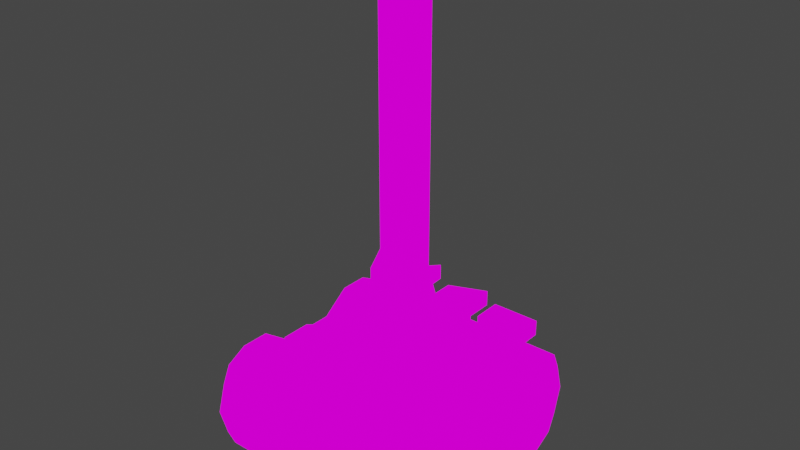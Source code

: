 # Source: Birosca.blend  (saved by Blender 2.82.7; exported with 4.5.12 LTS)
import bpy
from mathutils import Matrix  # noqa: F401  (used for matrix-valued properties, if any)

bpy.ops.wm.read_factory_settings(use_empty=True)
scene = bpy.context.scene
scene.name = 'Scene'

# ---- collections
col_collection = bpy.data.collections.new('Collection'); scene.collection.children.link(col_collection)

# ---- images (referenced by path relative to the original .blend; pixels are not part of the script)
import os
ASSET_DIR = os.environ.get("B2B_ASSET_DIR", "")  # directory of the original .blend (textures are referenced by path, not embedded)
HERE = os.path.dirname(os.path.abspath(__file__))  # packed textures are extracted next to this script under _unpacked/

def load_image(name, relpath, width, height, colorspace="sRGB"):
    """Load a texture the original file referenced (path relative to the .blend, or extracted next to this script)."""
    p = next((c for c in (os.path.join(HERE, relpath), os.path.join(ASSET_DIR, relpath)) if relpath and os.path.exists(c)), "")
    if p:
        img = bpy.data.images.load(p, check_existing=True)
        img.name = name
    else:  # same state as the original file: an image datablock whose file is absent (Cycles renders it pink)
        img = bpy.data.images.new(name, width, height)
        img.source = "FILE"
        img.filepath = "//" + (relpath or name)
    img.colorspace_settings.name = colorspace
    return img
img_machine001_png = load_image('Machine001.png', 'Machine001.png', 1024, 1024, 'sRGB')
img_mechanishop_png_003 = load_image('MECHANISHOP.png.003', 'MECHANISHOP.png', 1024, 1024, 'sRGB')

# ---- materials (node trees are filled in below, after node groups)
mat_machine001 = bpy.data.materials.new('Machine001')
mat_machine001.use_transparent_shadow = False
mat_mechanishop_003 = bpy.data.materials.new('MECHANISHOP.003')
mat_mechanishop_003.use_transparent_shadow = False

# ---- material node trees
mat_machine001.use_nodes = True; mat_machine001.node_tree.nodes.clear()
_N = mat_machine001.node_tree.nodes; _L = mat_machine001.node_tree.links
n0 = _N.new('ShaderNodeOutputMaterial'); n0.name = 'Material Output'; n0.location = (400, 0)
n1 = _N.new('ShaderNodeLightPath'); n1.name = 'Light Path'; n1.location = (0, 250)
n2 = _N.new('ShaderNodeBsdfTransparent'); n2.name = 'Transparent BSDF'; n2.location = (-200, -100)
n3 = _N.new('ShaderNodeEmission'); n3.name = 'Emission'; n3.location = (-200, -200)
n4 = _N.new('ShaderNodeMixShader'); n4.name = 'Mix Shader'; n4.location = (200, 0)
n5 = _N.new('ShaderNodeMixShader'); n5.name = 'Mix Shader.001'; n5.location = (0, -100)
n6 = _N.new('ShaderNodeTexImage'); n6.name = 'Image Texture'; n6.location = (-500, 100)
n6.image = img_machine001_png
n6.interpolation = 'Closest'
_L.new(n6.outputs[0], n3.inputs[0])
_L.new(n6.outputs[1], n5.inputs[0])
_L.new(n2.outputs[0], n5.inputs[1])
_L.new(n2.outputs[0], n4.inputs[1])
_L.new(n3.outputs[0], n5.inputs[2])
_L.new(n5.outputs[0], n4.inputs[2])
_L.new(n1.outputs[0], n4.inputs[0])
_L.new(n4.outputs[0], n0.inputs[0])
n0.is_active_output = True
mat_mechanishop_003.use_nodes = True; mat_mechanishop_003.node_tree.nodes.clear()
_N = mat_mechanishop_003.node_tree.nodes; _L = mat_mechanishop_003.node_tree.links
n0 = _N.new('ShaderNodeOutputMaterial'); n0.name = 'Material Output'; n0.location = (400, 0)
n1 = _N.new('ShaderNodeLightPath'); n1.name = 'Light Path'; n1.location = (0, 250)
n2 = _N.new('ShaderNodeBsdfTransparent'); n2.name = 'Transparent BSDF'; n2.location = (-200, -100)
n3 = _N.new('ShaderNodeEmission'); n3.name = 'Emission'; n3.location = (-200, -200)
n4 = _N.new('ShaderNodeMixShader'); n4.name = 'Mix Shader'; n4.location = (200, 0)
n5 = _N.new('ShaderNodeMixShader'); n5.name = 'Mix Shader.001'; n5.location = (0, -100)
n6 = _N.new('ShaderNodeTexImage'); n6.name = 'Image Texture'; n6.location = (-500, 100)
n6.image = img_mechanishop_png_003
n6.interpolation = 'Closest'
_L.new(n6.outputs[0], n3.inputs[0])
_L.new(n6.outputs[1], n5.inputs[0])
_L.new(n2.outputs[0], n5.inputs[1])
_L.new(n2.outputs[0], n4.inputs[1])
_L.new(n3.outputs[0], n5.inputs[2])
_L.new(n5.outputs[0], n4.inputs[2])
_L.new(n1.outputs[0], n4.inputs[0])
_L.new(n4.outputs[0], n0.inputs[0])
n0.is_active_output = True

# ---- world
world_world = bpy.data.worlds.new('World'); scene.world = world_world
world_world.use_nodes = True; world_world.node_tree.nodes.clear()
_N = world_world.node_tree.nodes; _L = world_world.node_tree.links
n0 = _N.new('ShaderNodeOutputWorld'); n0.name = 'World Output'; n0.location = (300, 300)
n1 = _N.new('ShaderNodeBackground'); n1.name = 'Background'; n1.location = (10, 300)
n1.inputs[0].default_value = (0.05088, 0.05088, 0.05088, 1.0)
_L.new(n1.outputs[0], n0.inputs[0])
n0.is_active_output = True
world_world.color = (0.05088, 0.05088, 0.05088)
world_world.use_sun_shadow = False
world_world.sun_shadow_jitter_overblur = 0.0

# ---- meshes
me_cube_002 = bpy.data.meshes.new('Cube.002')
me_cube_002.from_pydata([(-0.5, -0.06929, 0.09617), (-0.75, -0.06929, 0.09617), (-1.5, -0.06929, 0.09617), (-0.5, 0.0, 0.25), (-1.75, 0.07182, 0.5), (-1.5, 0.07182, 0.5), (-2.0, 0.0, 0.25), (-1.25, 0.0, 0.25), (-0.75, 0.0, 0.25), (-1.25, -0.06929, 0.09617), (-1.5, 0.0, 0.25), (-0.5, 0.07182, 0.5), (-1.75, -1.0, 0.8134), (-1.0, 0.0, 0.25), (-0.75, 0.07182, 0.5), (-1.25, 0.0, 0.75), (-1.0, 0.07182, 0.5), (-1.0, 0.0, 0.75), (-1.5, -1.0, 0.8134), (-1.25, 0.07182, 0.5), (-0.75, 0.0, 0.75), (-1.5, 0.0, 0.75), (-0.5, -0.06929, 0.9038), (-1.75, -0.25, 1.0), (-2.5, -1.0, 0.8134), (-1.75, 0.0, 0.75), (-2.0, -1.75, 0.0), (-1.75, -0.06929, 0.09617), (-1.0, -0.06929, 0.09617), (-2.0, -0.06929, 0.09617), (-1.75, 0.0, 0.25), (-2.5, -0.25, 1.0), (-0.75, -0.25, 1.0), (-2.5, -0.75, 0.8134), (-2.25, 0.0, 0.25), (-2.5, -1.25, 0.8134), (-2.25, 0.07182, 0.5), (-2.0, 0.07182, 0.5), (-1.0, -0.06929, 0.9038), (-2.5, -0.25, 0.75), (-2.0, 0.0, 0.75), (-0.5, -1.75, 0.25), (-2.25, 0.0, 0.75), (-1.25, -1.931, 0.9038), (-2.0, -0.25, 1.0), (-0.5, -0.5, 1.0), (-2.0, -1.931, 0.9038), (-0.75, -0.06929, 0.9038), (-1.25, -0.5, 1.0), (-2.5, -0.06929, 0.9038), (-0.5, -0.75, 0.8134), (-1.25, -0.25, 1.0), (-1.25, -0.06929, 0.9038), (-0.75, -0.5, 1.0), (-0.75, -0.75, 0.8134), (-0.5, -0.25, 1.0), (-1.0, -0.25, 1.0), (-1.0, -0.5, 1.0), (-1.0, -0.75, 0.8134), (-1.0, -1.0, 0.8134), (-1.75, -0.06929, 0.9038), (-1.5, -0.06929, 0.9038), (-1.25, -0.75, 0.8134), (-1.25, -1.0, 0.8134), (-1.5, -0.25, 1.0), (-1.5, -0.5, 1.0), (-1.5, -0.75, 0.8134), (-2.0, -1.25, 0.8134), (-2.5, -1.5, 0.25), (-1.75, -0.5, 1.0), (-1.75, -0.75, 0.8134), (-2.0, -0.06929, 0.9038), (-2.0, -0.5, 1.0), (-2.25, -0.06929, 0.9038), (-2.0, -0.75, 0.8134), (-2.0, -1.0, 0.8134), (-2.25, -0.25, 1.0), (-2.25, -0.5, 1.0), (-2.25, -0.75, 0.8134), (-2.25, -1.0, 0.8134), (-2.25, -1.25, 0.8134), (-1.0, -1.5, 0.0), (-0.75, -1.931, 0.9038), (-0.75, -1.0, 0.8134), (-1.0, -1.931, 0.9038), (-0.5, -0.75, 0.6567), (-2.5, -1.75, 1.0), (-0.75, -1.25, 0.8134), (-1.75, -1.75, 1.0), (-1.5, -1.75, 1.0), (-1.75, -1.5, 1.0), (-2.0, -1.75, 1.0), (-1.25, -1.5, 1.0), (-1.25, -1.75, 1.0), (-2.25, -1.75, 1.0), (-1.5, -1.25, 0.8134), (-2.25, -1.931, 0.9038), (-1.5, -1.5, 1.0), (-2.5, -2.072, 0.5), (-1.25, -1.25, 0.8134), (-1.75, -1.25, 0.8134), (-2.0, -1.5, 1.0), (-1.75, -1.931, 0.9038), (-0.75, -1.75, 1.0), (-2.5, -1.931, 0.9038), (-2.25, -1.5, 1.0), (-1.5, -1.931, 0.9038), (-1.25, -1.75, 0.0), (-0.5, -0.75, 0.3433), (-1.0, -1.75, 1.0), (-0.75, -1.5, 1.0), (-0.5, -1.5, 1.0), (-1.0, -1.5, 1.0), (-0.5, -1.25, 0.8134), (-1.0, -1.25, 0.8134), (-0.5, 0.0, 0.75), (-0.5, -1.25, 0.1866), (-0.5, -0.5, 0.25), (-0.5, -0.5, 0.5), (-0.5, -2.0, 0.75), (-0.5, -0.25, 0.25), (-0.5, -0.5, 0.75), (-0.5, -1.0, 0.8134), (-0.5, -0.25, 0.5), (-0.5, -0.25, 0.75), (-0.5, -1.75, 0.0), (-0.5, -1.75, 1.0), (-0.5, -0.5, 0.0), (-0.5, -1.5, 0.0), (-1.5, -2.0, 0.75), (-0.5, -2.072, 0.5), (-0.5, -1.75, 0.5), (-0.5, -1.5, 0.25), (-0.5, -1.5, 0.5), (-0.5, -1.931, 0.9038), (-0.5, -0.75, 0.5), (-0.5, -1.75, 0.75), (-0.5, -1.5, 0.75), (-0.75, -1.5, 0.0), (-0.5, -1.25, 0.5), (-0.5, -1.25, 0.3433), (-0.5, -1.25, 0.6567), (-2.25, -0.06929, 0.09617), (-2.5, -0.25, 0.0), (-2.5, -0.25, 0.25), (-2.5, -1.25, 0.6567), (-2.5, -0.5, 1.0), (-2.5, 0.0, 0.75), (-2.5, 0.0, 0.25), (-2.5, -0.75, 0.3433), (-2.5, -0.5, 0.25), (-2.5, -0.25, 0.5), (-2.5, 0.07182, 0.5), (-2.25, -1.25, 0.1866), (-2.25, -1.0, 0.1866), (-2.5, -0.5, 0.75), (-2.5, -1.931, 0.09617), (-1.25, -1.25, 0.1866), (-2.5, -1.5, 1.0), (-2.5, -1.0, 0.1866), (-2.5, -1.75, 0.5), (-2.5, -2.0, 0.25), (-2.0, -2.0, 0.25), (-2.5, -1.75, 0.25), (-2.5, -1.0, 0.6567), (-2.5, -0.06929, 0.09617), (-2.25, -0.25, 0.0), (-2.5, -1.75, 0.75), (-2.5, -1.5, 0.75), (-2.5, -1.25, 0.3433), (-2.5, -1.25, 0.1866), (-2.5, -0.75, 0.6567), (-2.5, -1.0, 0.3433), (-1.25, -1.931, 0.09617), (-1.5, -1.75, 0.0), (-0.75, -1.931, 0.09617), (-2.25, -0.5, 0.0), (-1.25, -2.0, 0.25), (-1.25, -2.072, 0.5), (-0.5, -2.0, 0.25), (-1.75, -1.75, 0.0), (-1.0, -2.072, 0.5), (-1.0, -2.0, 0.25), (-0.75, -2.0, 0.25), (-1.75, -2.0, 0.75), (-1.25, -2.0, 0.75), (-0.75, -2.072, 0.5), (-1.0, -2.0, 0.75), (-0.75, -2.0, 0.75), (-1.5, -2.072, 0.5), (-2.5, -1.75, 0.0), (-1.75, -2.0, 0.25), (-2.0, -2.0, 0.75), (-1.5, -2.0, 0.25), (-2.25, -2.0, 0.25), (-2.25, -2.0, 0.75), (-2.5, -2.0, 0.75), (-2.25, -2.072, 0.5), (-2.0, -2.072, 0.5), (-1.75, -2.072, 0.5), (-2.5, -0.5, 0.0), (-2.5, -1.5, 0.0), (-2.0, -1.931, 0.09617), (-1.5, -0.75, 0.1866), (-1.25, -0.25, 0.0), (-2.0, -1.0, 0.1866), (-1.25, -1.0, 0.1866), (-1.25, -1.5, 0.0), (-1.0, -1.25, 0.1866), (-1.0, -0.75, 0.1866), (-2.0, -1.25, 0.1866), (-1.25, -0.75, 0.1866), (-1.0, -0.25, 0.0), (-2.25, -1.75, 0.0), (-2.0, -1.5, 0.0), (-1.5, -1.25, 0.1866), (-1.75, -0.5, 0.0), (-1.75, -1.25, 0.1866), (-1.75, -1.0, 0.1866), (-1.5, -1.0, 0.1866), (-2.0, -0.75, 0.1866), (-1.75, -0.75, 0.1866), (-1.75, -1.931, 0.09617), (-1.0, -1.75, 0.0), (-1.5, -1.931, 0.09617), (-1.5, -1.5, 0.0), (-2.25, -1.931, 0.09617), (-2.25, -1.5, 0.0), (-1.75, -1.5, 0.0), (-1.75, -0.25, 0.0), (-2.5, -0.75, 0.1866), (-2.25, -0.75, 0.1866), (-2.0, -0.5, 0.0), (-1.5, -0.5, 0.0), (-1.25, -0.5, 0.0), (-2.0, -0.25, 0.0), (-1.0, -0.5, 0.0), (-0.5, -0.25, 0.0), (-1.5, -0.25, 0.0), (-0.75, -0.5, 0.0), (-0.75, -0.25, 0.0), (-1.0, -1.0, 0.1866), (-0.75, -1.75, 0.0), (-0.75, -1.25, 0.1866), (-0.75, -0.75, 0.1866), (-0.5, -1.931, 0.09617), (-1.0, -1.931, 0.09617), (-0.5, -0.75, 0.1866), (-0.75, -1.0, 0.1866), (-0.5, -1.0, 0.1866), (-2.344, -0.5, 0.75), (-2.344, -0.25, 0.75), (-2.344, -1.5, 0.5), (-2.344, -1.25, 0.5), (-2.344, -0.5, 0.5), (-2.344, -0.75, 0.5), (-2.344, -0.25, 0.5), (-2.344, -0.25, 0.25), (-2.344, -1.5, 0.25), (-2.344, -1.25, 0.3433), (-2.344, -1.25, 0.6567), (-2.344, -1.0, 0.3433), (-2.344, -1.0, 0.5), (-2.344, -0.75, 0.6567), (-2.344, -0.5, 0.25), (-2.344, -0.75, 0.3433), (-2.344, -1.0, 0.6567), (-2.344, -1.75, 0.25), (-2.344, -1.75, 0.5), (-2.344, -1.5, 0.75), (-2.344, -1.75, 0.75), (-1.5, -0.5, 1.156), (-1.5, -0.25, 1.156), (-1.0, -0.25, 1.156), (-1.0, -0.5, 1.156), (-0.75, -0.25, 1.156), (-1.25, -0.5, 1.156), (-1.75, -0.25, 1.156), (-1.75, -0.5, 1.156), (-0.75, -0.5, 1.156), (-2.0, -0.5, 1.156), (-1.25, -0.25, 1.156), (-1.75, -1.5, 1.156), (-2.0, -1.5, 1.156), (-0.75, -1.5, 1.156), (-1.0, -1.5, 1.156), (-1.25, -1.5, 1.156), (-1.25, -1.75, 1.156), (-2.0, -0.25, 1.156), (-2.0, -1.75, 1.156), (-1.75, -1.75, 1.156), (-1.5, -1.75, 1.156), (-1.5, -1.5, 1.156), (-0.75, -1.75, 1.156), (-1.0, -1.75, 1.156), (-1.5, -0.5, 1.292), (-1.5, -0.25, 1.292), (-1.0, -0.25, 1.292), (-1.0, -0.5, 1.292), (-0.75, -0.25, 1.292), (-1.362, -0.5, 1.323), (-1.862, -0.25, 1.349), (-1.862, -0.5, 1.349), (-0.75, -0.5, 1.292), (-2.0, -0.5, 1.292), (-1.362, -0.25, 1.323), (-1.862, -1.5, 1.349), (-2.0, -1.5, 1.292), (-0.75, -1.5, 1.292), (-1.0, -1.5, 1.292), (-1.362, -1.5, 1.323), (-1.362, -1.75, 1.323), (-2.0, -0.25, 1.292), (-2.0, -1.75, 1.292), (-1.862, -1.75, 1.349), (-1.5, -1.75, 1.292), (-1.5, -1.5, 1.292), (-0.75, -1.75, 1.292), (-1.0, -1.75, 1.292), (-1.668, -0.25, 1.241), (-1.668, -0.5, 1.241), (-0.6701, -0.25, 1.156), (-0.6701, -0.5, 1.156), (-1.168, -0.25, 1.203), (-1.168, -0.5, 1.203), (-1.168, -1.5, 1.203), (-1.168, -1.75, 1.203), (-1.668, -1.5, 1.241), (-1.668, -1.75, 1.241), (-0.6701, -1.75, 1.156), (-0.6701, -1.5, 1.156), (-1.724, -0.25, 1.405), (-1.724, -0.5, 1.405), (-0.6701, -0.25, 1.292), (-0.6701, -0.5, 1.292), (-1.224, -0.25, 1.355), (-1.224, -0.5, 1.355), (-1.224, -1.5, 1.355), (-1.224, -1.75, 1.355), (-1.724, -1.5, 1.405), (-1.724, -1.75, 1.405), (-0.6701, -1.75, 1.292), (-0.6701, -1.5, 1.292), (-1.585, -0.25, 1.325), (-1.585, -0.5, 1.325), (-0.5853, -0.25, 1.156), (-0.5853, -0.5, 1.156), (-1.085, -0.25, 1.25), (-1.085, -0.5, 1.25), (-1.085, -1.5, 1.25), (-1.085, -1.75, 1.25), (-1.585, -1.5, 1.325), (-1.585, -1.75, 1.325), (-0.5853, -1.75, 1.156), (-0.5853, -1.5, 1.156), (-1.585, -0.25, 1.462), (-1.585, -0.5, 1.462), (-0.5853, -0.25, 1.292), (-0.5853, -0.5, 1.292), (-1.085, -0.25, 1.386), (-1.085, -0.5, 1.386), (-1.085, -1.5, 1.386), (-1.085, -1.75, 1.386), (-1.585, -1.5, 1.462), (-1.585, -1.75, 1.462), (-0.5853, -1.75, 1.292), (-0.5853, -1.5, 1.292), (-1.192, -0.75, 1.048), (-1.25, -1.0, 1.048), (-1.0, -0.75, 1.048), (-1.0, -1.0, 1.048), (-1.75, -0.75, 1.048), (-1.75, -1.0, 1.048), (-1.558, -0.75, 1.048), (-1.0, -1.25, 1.048), (-1.192, -1.25, 1.048), (-1.5, -1.0, 1.048), (-1.558, -1.25, 1.048), (-1.75, -1.25, 1.048), (-1.331, -0.75, 1.416), (-1.345, -1.0, 1.416), (-1.0, -0.75, 1.22), (-1.0, -1.0, 1.22), (-1.75, -0.75, 1.22), (-1.75, -1.0, 1.22), (-1.419, -0.75, 1.416), (-1.0, -1.25, 1.22), (-1.331, -1.25, 1.416), (-1.405, -1.0, 1.416), (-1.419, -1.25, 1.416), (-1.75, -1.25, 1.22), (-1.345, -0.75, 1.574), (-1.345, -1.0, 1.574), (-1.088, -0.75, 1.378), (-1.088, -1.0, 1.378), (-1.662, -0.75, 1.378), (-1.662, -1.0, 1.378), (-1.405, -0.75, 1.574), (-1.088, -1.25, 1.378), (-1.345, -1.25, 1.574), (-1.405, -1.0, 1.574), (-1.405, -1.25, 1.574), (-1.662, -1.25, 1.378), (-0.3405, -1.25, 0.5), (-0.3649, -1.25, 0.3637), (-0.3405, -0.75, 0.5), (-0.3649, -0.75, 0.6363), (-0.4122, -1.0, 0.7725), (-0.4122, -0.75, 0.7725), (-0.3649, -1.0, 0.6363), (-0.3649, -1.25, 0.6363), (-0.4122, -1.25, 0.2275), (-0.4122, -1.25, 0.7725), (-0.3649, -1.0, 0.3637), (-0.3405, -1.0, 0.5), (-0.3649, -0.75, 0.3637), (-0.4122, -0.75, 0.2275), (-0.4122, -1.0, 0.2275)], [], [(0, 1, 8, 3), (1, 28, 13, 8), (28, 9, 7, 13), (9, 2, 10, 7), (2, 27, 30, 10), (3, 8, 14, 11), (8, 13, 16, 14), (13, 7, 19, 16), (7, 10, 5, 19), (10, 30, 4, 5), (11, 14, 20, 115), (14, 16, 17, 20), (16, 19, 15, 17), (19, 5, 21, 15), (5, 4, 25, 21), (115, 20, 47, 22), (20, 17, 38, 47), (17, 15, 52, 38), (15, 21, 61, 52), (21, 25, 60, 61), (27, 29, 6, 30), (29, 142, 34, 6), (142, 165, 148, 34), (30, 6, 37, 4), (6, 34, 36, 37), (34, 148, 152, 36), (4, 37, 40, 25), (37, 36, 42, 40), (36, 152, 147, 42), (25, 40, 71, 60), (40, 42, 73, 71), (42, 147, 49, 73), (22, 47, 32, 55), (55, 32, 53, 45), (45, 53, 54, 50), (50, 54, 83, 122), (47, 38, 56, 32), (110, 112, 285, 284), (53, 57, 58, 54), (54, 58, 59, 83), (38, 52, 51, 56), (56, 51, 48, 57), (57, 48, 62, 58), (62, 63, 368, 367), (52, 61, 64, 51), (103, 110, 284, 293), (48, 65, 66, 62), (62, 66, 18, 63), (61, 60, 23, 64), (64, 23, 69, 65), (65, 69, 70, 66), (18, 66, 373, 376), (60, 71, 44, 23), (69, 23, 277, 278), (69, 72, 74, 70), (70, 74, 75, 12), (71, 73, 76, 44), (44, 76, 77, 72), (72, 77, 78, 74), (74, 78, 79, 75), (73, 49, 31, 76), (76, 31, 146, 77), (77, 146, 33, 78), (78, 33, 24, 79), (46, 102, 88, 91), (102, 106, 89, 88), (106, 43, 93, 89), (43, 84, 109, 93), (44, 72, 280, 288), (88, 89, 97, 90), (64, 65, 271, 272), (93, 109, 112, 92), (101, 90, 100, 67), (90, 97, 95, 100), (97, 92, 99, 95), (92, 112, 114, 99), (67, 100, 12, 75), (99, 114, 374, 375), (95, 99, 63, 18), (12, 100, 378, 372), (96, 46, 91, 94), (94, 91, 101, 105), (105, 101, 67, 80), (80, 67, 75, 79), (104, 96, 94, 86), (86, 94, 105, 158), (158, 105, 80, 35), (35, 80, 79, 24), (84, 82, 103, 109), (82, 134, 126, 103), (92, 97, 292, 286), (103, 126, 111, 110), (112, 110, 87, 114), (110, 111, 113, 87), (114, 87, 83, 59), (87, 113, 122, 83), (247, 127, 117, 108), (127, 237, 120, 117), (237, 0, 3, 120), (108, 117, 118, 135), (117, 120, 123, 118), (120, 3, 11, 123), (135, 118, 121, 85), (118, 123, 124, 121), (123, 11, 115, 124), (85, 121, 45, 50), (121, 124, 55, 45), (124, 115, 22, 55), (245, 125, 41, 179), (125, 128, 132, 41), (128, 116, 140, 132), (179, 41, 131, 130), (41, 132, 133, 131), (132, 140, 139, 133), (130, 131, 136, 119), (131, 133, 137, 136), (133, 139, 141, 137), (119, 136, 126, 134), (136, 137, 111, 126), (137, 141, 113, 111), (113, 141, 410, 412), (141, 139, 403, 410), (85, 50, 408, 406), (247, 108, 415, 416), (135, 85, 406, 405), (122, 113, 412, 407), (108, 135, 405, 415), (116, 249, 417, 411), (165, 143, 144, 148), (143, 200, 150, 144), (200, 230, 149, 150), (148, 144, 151, 152), (164, 171, 263, 266), (145, 164, 266, 260), (152, 151, 39, 147), (155, 39, 251, 250), (169, 68, 258, 259), (147, 39, 31, 49), (39, 155, 146, 31), (155, 171, 33, 146), (170, 201, 68, 169), (201, 190, 163, 68), (190, 156, 161, 163), (171, 155, 250, 263), (68, 163, 267, 258), (163, 161, 98, 160), (149, 172, 261, 265), (167, 168, 269, 270), (160, 98, 196, 167), (145, 168, 158, 35), (168, 167, 86, 158), (167, 196, 104, 86), (230, 159, 172, 149), (144, 150, 264, 257), (150, 149, 265, 264), (171, 164, 24, 33), (159, 170, 169, 172), (160, 167, 270, 268), (172, 169, 259, 261), (164, 145, 35, 24), (224, 173, 177, 193), (173, 246, 182, 177), (246, 175, 183, 182), (175, 245, 179, 183), (193, 177, 178, 189), (177, 182, 181, 178), (182, 183, 186, 181), (183, 179, 130, 186), (189, 178, 185, 129), (178, 181, 187, 185), (181, 186, 188, 187), (186, 130, 119, 188), (129, 185, 43, 106), (185, 187, 84, 43), (187, 188, 82, 84), (188, 119, 134, 82), (156, 226, 194, 161), (226, 202, 162, 194), (202, 222, 191, 162), (222, 224, 193, 191), (161, 194, 197, 98), (194, 162, 198, 197), (162, 191, 199, 198), (191, 193, 189, 199), (98, 197, 195, 196), (197, 198, 192, 195), (198, 199, 184, 192), (199, 189, 129, 184), (196, 195, 96, 104), (195, 192, 46, 96), (192, 184, 102, 46), (184, 129, 106, 102), (81, 207, 157, 208), (207, 225, 215, 157), (208, 157, 206, 241), (157, 215, 219, 206), (241, 206, 211, 209), (206, 219, 203, 211), (209, 211, 234, 236), (211, 203, 233, 234), (225, 228, 217, 215), (228, 214, 210, 217), (215, 217, 218, 219), (217, 210, 205, 218), (219, 218, 221, 203), (218, 205, 220, 221), (203, 221, 216, 233), (221, 220, 232, 216), (223, 107, 207, 81), (107, 174, 225, 207), (174, 180, 228, 225), (180, 26, 214, 228), (26, 213, 227, 214), (214, 227, 153, 210), (210, 153, 154, 205), (205, 154, 231, 220), (220, 231, 176, 232), (232, 176, 166, 235), (216, 232, 235, 229), (233, 216, 229, 238), (234, 233, 238, 204), (236, 234, 204, 212), (239, 236, 212, 240), (244, 209, 236, 239), (248, 241, 209, 244), (243, 208, 241, 248), (138, 81, 208, 243), (242, 223, 81, 138), (245, 175, 242, 125), (175, 246, 223, 242), (246, 173, 107, 223), (173, 224, 174, 107), (224, 222, 180, 174), (222, 202, 26, 180), (202, 226, 213, 26), (226, 156, 190, 213), (213, 190, 201, 227), (227, 201, 170, 153), (153, 170, 159, 154), (154, 159, 230, 231), (231, 230, 200, 176), (176, 200, 143, 166), (166, 143, 165, 142), (235, 166, 142, 29), (229, 235, 29, 27), (238, 229, 27, 2), (204, 238, 2, 9), (212, 204, 9, 28), (240, 212, 28, 1), (237, 240, 1, 0), (127, 239, 240, 237), (249, 248, 244, 247), (116, 243, 248, 249), (128, 138, 243, 116), (125, 242, 138, 128), (247, 244, 239, 127), (257, 264, 254, 256), (264, 265, 255, 254), (256, 254, 250, 251), (254, 255, 263, 250), (259, 258, 252, 253), (258, 267, 268, 252), (253, 252, 269, 260), (252, 268, 270, 269), (265, 261, 262, 255), (255, 262, 266, 263), (261, 259, 253, 262), (262, 253, 260, 266), (168, 145, 260, 269), (151, 144, 257, 256), (39, 151, 256, 251), (163, 160, 268, 267), (277, 288, 312, 301), (292, 291, 315, 316), (303, 279, 322, 334), (287, 286, 325, 326), (281, 305, 335, 323), (290, 282, 327, 328), (89, 93, 287, 291), (90, 101, 283, 282), (109, 103, 293, 294), (97, 89, 291, 292), (72, 69, 278, 280), (65, 48, 276, 271), (51, 64, 272, 281), (53, 32, 275, 279), (48, 51, 281, 276), (56, 57, 274, 273), (57, 53, 279, 274), (112, 109, 294, 285), (23, 44, 288, 277), (93, 92, 286, 287), (101, 91, 289, 283), (32, 56, 273, 275), (88, 90, 282, 290), (91, 88, 290, 289), (299, 297, 298, 303), (305, 296, 295, 300), (301, 312, 304, 302), (313, 314, 306, 307), (315, 311, 310, 316), (318, 317, 308, 309), (280, 278, 302, 304), (278, 277, 319, 320), (288, 280, 304, 312), (275, 299, 333, 321), (294, 293, 317, 318), (272, 271, 295, 296), (283, 289, 313, 307), (274, 279, 303, 298), (285, 294, 318, 309), (273, 274, 298, 297), (289, 290, 314, 313), (282, 283, 307, 306), (275, 273, 297, 299), (291, 287, 311, 315), (281, 272, 296, 305), (271, 276, 300, 295), (286, 292, 316, 310), (284, 285, 309, 308), (330, 342, 366, 354), (329, 330, 354, 353), (319, 331, 355, 343), (334, 322, 346, 358), (328, 327, 351, 352), (342, 341, 365, 366), (279, 275, 321, 322), (277, 301, 331, 319), (300, 276, 324, 336), (293, 284, 330, 329), (302, 278, 320, 332), (276, 281, 323, 324), (282, 306, 339, 327), (301, 302, 332, 331), (306, 314, 340, 339), (310, 311, 338, 337), (314, 290, 328, 340), (299, 303, 334, 333), (286, 310, 337, 325), (308, 317, 341, 342), (284, 308, 342, 330), (311, 287, 326, 338), (305, 300, 336, 335), (317, 293, 329, 341), (346, 345, 357, 358), (350, 349, 361, 362), (352, 351, 363, 364), (344, 343, 355, 356), (353, 354, 366, 365), (348, 347, 359, 360), (332, 320, 344, 356), (331, 332, 356, 355), (341, 329, 353, 365), (327, 339, 363, 351), (333, 334, 358, 357), (323, 335, 359, 347), (320, 319, 343, 344), (340, 328, 352, 364), (335, 336, 360, 359), (336, 324, 348, 360), (322, 321, 345, 346), (325, 337, 361, 349), (337, 338, 362, 361), (324, 323, 347, 348), (338, 326, 350, 362), (339, 340, 364, 363), (326, 325, 349, 350), (321, 333, 357, 345), (375, 374, 386, 387), (377, 376, 388, 389), (369, 367, 379, 381), (368, 375, 387, 380), (63, 99, 375, 368), (58, 62, 367, 369), (114, 59, 370, 374), (70, 12, 372, 371), (100, 95, 377, 378), (59, 58, 369, 370), (95, 18, 376, 377), (66, 70, 371, 373), (381, 379, 391, 393), (385, 383, 395, 397), (374, 370, 382, 386), (378, 377, 389, 390), (367, 368, 380, 379), (376, 373, 385, 388), (371, 372, 384, 383), (372, 378, 390, 384), (370, 369, 381, 382), (373, 371, 383, 385), (393, 391, 392, 394), (397, 395, 396, 400), (402, 401, 400, 396), (399, 398, 394, 392), (387, 386, 398, 399), (386, 382, 394, 398), (390, 389, 401, 402), (383, 384, 396, 395), (384, 390, 402, 396), (382, 381, 393, 394), (380, 387, 389, 388), (387, 399, 401, 389), (399, 392, 400, 401), (392, 391, 397, 400), (391, 379, 385, 397), (379, 380, 388, 385), (411, 417, 413, 404), (417, 416, 415, 413), (404, 413, 414, 403), (413, 415, 405, 414), (403, 414, 409, 410), (414, 405, 406, 409), (410, 409, 407, 412), (409, 406, 408, 407), (249, 247, 416, 417), (140, 116, 411, 404), (50, 122, 407, 408), (139, 140, 404, 403)])
_uv = me_cube_002.uv_layers.new(name='UVMap')
_uv.uv.foreach_set('vector', [0.0001953, 0.0002604, 0.0623, 0.0002604, 0.0623, 0.08307, 0.0001953, 0.08307, 0.0627, 0.0002604, 0.1248, 0.0002604, 0.1248, 0.08307, 0.0627, 0.08307, 0.1252, 0.0002604, 0.1873, 0.0002604, 0.1873, 0.08307, 0.1252, 0.08307, 0.3123, 0.0002604, 0.2502, 0.0002604, 0.2502, 0.08307, 0.3123, 0.08307, 0.2498, 0.0002604, 0.1877, 0.0002604, 0.1877, 0.08307, 0.2498, 0.08307, 0.0001953, 0.08359, 0.0623, 0.08359, 0.0623, 0.1664, 0.0001953, 0.1664, 0.0627, 0.08359, 0.1248, 0.08359, 0.1248, 0.1664, 0.0627, 0.1664, 0.1252, 0.08359, 0.1873, 0.08359, 0.1873, 0.1664, 0.1252, 0.1664, 0.3123, 0.08359, 0.2502, 0.08359, 0.2502, 0.1664, 0.3123, 0.1664, 0.2498, 0.08359, 0.1877, 0.08359, 0.1877, 0.1664, 0.2498, 0.1664, 0.0001953, 0.1669, 0.0623, 0.1669, 0.0623, 0.2497, 0.0001953, 0.2497, 0.0627, 0.1669, 0.1248, 0.1669, 0.1248, 0.2497, 0.0627, 0.2497, 0.1252, 0.1669, 0.1873, 0.1669, 0.1873, 0.2497, 0.1252, 0.2497, 0.3123, 0.1669, 0.2502, 0.1669, 0.2502, 0.2497, 0.3123, 0.2497, 0.2498, 0.1669, 0.1877, 0.1669, 0.1877, 0.2497, 0.2498, 0.2497, 0.0001953, 0.2503, 0.0623, 0.2503, 0.0623, 0.3331, 0.0001953, 0.3331, 0.0627, 0.2503, 0.1248, 0.2503, 0.1248, 0.3331, 0.0627, 0.3331, 0.1252, 0.2503, 0.1873, 0.2503, 0.1873, 0.3331, 0.1252, 0.3331, 0.3123, 0.2503, 0.2502, 0.2503, 0.2502, 0.3331, 0.3123, 0.3331, 0.2498, 0.2503, 0.1877, 0.2503, 0.1877, 0.3331, 0.2498, 0.3331, 0.1873, 0.0002604, 0.1252, 0.0002604, 0.1252, 0.08307, 0.1873, 0.08307, 0.1248, 0.0002604, 0.0627, 0.0002604, 0.0627, 0.08307, 0.1248, 0.08307, 0.0623, 0.0002604, 0.0001953, 0.0002604, 0.0001953, 0.08307, 0.0623, 0.08307, 0.1873, 0.08359, 0.1252, 0.08359, 0.1252, 0.1664, 0.1873, 0.1664, 0.1248, 0.08359, 0.0627, 0.08359, 0.0627, 0.1664, 0.1248, 0.1664, 0.0623, 0.08359, 0.0001953, 0.08359, 0.0001953, 0.1664, 0.0623, 0.1664, 0.1873, 0.1669, 0.1252, 0.1669, 0.1252, 0.2497, 0.1873, 0.2497, 0.1248, 0.1669, 0.0627, 0.1669, 0.0627, 0.2497, 0.1248, 0.2497, 0.0623, 0.1669, 0.0001953, 0.1669, 0.0001953, 0.2497, 0.0623, 0.2497, 0.1873, 0.2503, 0.1252, 0.2503, 0.1252, 0.3331, 0.1873, 0.3331, 0.1248, 0.2503, 0.0627, 0.2503, 0.0627, 0.3331, 0.1248, 0.3331, 0.0623, 0.2503, 0.0001953, 0.2503, 0.0001953, 0.3331, 0.0623, 0.3331, 0.3127, 0.0002604, 0.3748, 0.0002604, 0.3748, 0.08307, 0.3127, 0.08307, 0.3127, 0.08359, 0.3748, 0.08359, 0.3748, 0.1664, 0.3127, 0.1664, 0.3127, 0.1669, 0.3748, 0.1669, 0.3748, 0.2497, 0.3127, 0.2497, 0.3127, 0.2503, 0.3748, 0.2503, 0.3748, 0.3331, 0.3127, 0.3331, 0.3752, 0.0002604, 0.4373, 0.0002604, 0.4373, 0.08307, 0.3752, 0.08307, 0.5623, 0.1664, 0.5002, 0.1664, 0.5002, 0.1664, 0.5623, 0.1664, 0.3752, 0.1669, 0.4373, 0.1669, 0.4373, 0.2497, 0.3752, 0.2497, 0.3752, 0.2503, 0.4373, 0.2503, 0.4373, 0.3331, 0.3752, 0.3331, 0.3127, 0.0002604, 0.3748, 0.0002604, 0.3748, 0.08307, 0.3127, 0.08307, 0.3127, 0.08359, 0.3748, 0.08359, 0.3748, 0.1664, 0.3127, 0.1664, 0.3127, 0.1669, 0.3748, 0.1669, 0.3748, 0.2497, 0.3127, 0.2497, 0.3752, 0.2503, 0.3752, 0.3331, 0.3752, 0.3331, 0.3752, 0.2503, 0.3752, 0.0002604, 0.4373, 0.0002604, 0.4373, 0.08307, 0.3752, 0.08307, 0.5623, 0.2497, 0.5623, 0.1669, 0.5623, 0.1669, 0.5623, 0.2497, 0.3752, 0.1669, 0.4373, 0.1669, 0.4373, 0.2497, 0.3752, 0.2497, 0.3752, 0.2503, 0.4373, 0.2503, 0.4373, 0.3331, 0.3752, 0.3331, 0.3127, 0.0002604, 0.3748, 0.0002604, 0.3748, 0.08307, 0.3127, 0.08307, 0.3127, 0.08359, 0.3748, 0.08359, 0.3748, 0.1664, 0.3127, 0.1664, 0.3127, 0.1669, 0.3748, 0.1669, 0.3748, 0.2497, 0.3127, 0.2497, 0.4373, 0.3331, 0.4373, 0.2503, 0.4373, 0.2503, 0.4373, 0.3331, 0.3752, 0.0002604, 0.4373, 0.0002604, 0.4373, 0.08307, 0.3752, 0.08307, 0.3748, 0.1664, 0.3748, 0.08359, 0.3748, 0.08359, 0.3748, 0.1664, 0.3752, 0.1669, 0.4373, 0.1669, 0.4373, 0.2497, 0.3752, 0.2497, 0.3752, 0.2503, 0.4373, 0.2503, 0.4373, 0.3331, 0.3752, 0.3331, 0.3127, 0.0002604, 0.3748, 0.0002604, 0.3748, 0.08307, 0.3127, 0.08307, 0.3127, 0.08359, 0.3748, 0.08359, 0.3748, 0.1664, 0.3127, 0.1664, 0.3127, 0.1669, 0.3748, 0.1669, 0.3748, 0.2497, 0.3127, 0.2497, 0.3127, 0.2503, 0.3748, 0.2503, 0.3748, 0.3331, 0.3127, 0.3331, 0.3752, 0.0002604, 0.4373, 0.0002604, 0.4373, 0.08307, 0.3752, 0.08307, 0.3752, 0.08359, 0.4373, 0.08359, 0.4373, 0.1664, 0.3752, 0.1664, 0.3752, 0.1669, 0.4373, 0.1669, 0.4373, 0.2497, 0.3752, 0.2497, 0.3752, 0.2503, 0.4373, 0.2503, 0.4373, 0.3331, 0.3752, 0.3331, 0.4998, 0.3331, 0.4377, 0.3331, 0.4377, 0.2503, 0.4998, 0.2503, 0.4998, 0.3331, 0.4377, 0.3331, 0.4377, 0.2503, 0.4998, 0.2503, 0.4998, 0.3331, 0.4377, 0.3331, 0.4377, 0.2503, 0.4998, 0.2503, 0.4998, 0.3331, 0.4377, 0.3331, 0.4377, 0.2503, 0.4998, 0.2503, 0.3127, 0.08359, 0.3127, 0.1664, 0.3127, 0.1664, 0.3127, 0.08359, 0.4998, 0.2497, 0.4377, 0.2497, 0.4377, 0.1669, 0.4998, 0.1669, 0.3127, 0.08359, 0.3127, 0.1664, 0.3127, 0.1664, 0.3127, 0.08359, 0.4998, 0.2497, 0.4377, 0.2497, 0.4377, 0.1669, 0.4998, 0.1669, 0.4998, 0.1664, 0.4377, 0.1664, 0.4377, 0.08359, 0.4998, 0.08359, 0.4998, 0.1664, 0.4377, 0.1664, 0.4377, 0.08359, 0.4998, 0.08359, 0.4998, 0.1664, 0.4377, 0.1664, 0.4377, 0.08359, 0.4998, 0.08359, 0.4998, 0.1664, 0.4377, 0.1664, 0.4377, 0.08359, 0.4998, 0.08359, 0.4998, 0.08307, 0.4377, 0.08307, 0.4377, 0.0002604, 0.4998, 0.0002604, 0.4998, 0.08359, 0.4377, 0.08359, 0.4377, 0.08359, 0.4998, 0.08359, 0.4998, 0.08307, 0.4377, 0.08307, 0.4377, 0.0002604, 0.4998, 0.0002604, 0.4377, 0.0002604, 0.4377, 0.08307, 0.4377, 0.08307, 0.4377, 0.0002604, 0.5623, 0.3331, 0.5002, 0.3331, 0.5002, 0.2503, 0.5623, 0.2503, 0.5623, 0.2497, 0.5002, 0.2497, 0.5002, 0.1669, 0.5623, 0.1669, 0.5623, 0.1664, 0.5002, 0.1664, 0.5002, 0.08359, 0.5623, 0.08359, 0.5623, 0.08307, 0.5002, 0.08307, 0.5002, 0.0002604, 0.5623, 0.0002604, 0.5002, 0.3331, 0.5623, 0.3331, 0.5623, 0.2503, 0.5002, 0.2503, 0.5002, 0.2497, 0.5623, 0.2497, 0.5623, 0.1669, 0.5002, 0.1669, 0.5002, 0.1664, 0.5623, 0.1664, 0.5623, 0.08359, 0.5002, 0.08359, 0.5002, 0.08307, 0.5623, 0.08307, 0.5623, 0.0002604, 0.5002, 0.0002604, 0.5002, 0.3331, 0.5623, 0.3331, 0.5623, 0.2503, 0.5002, 0.2503, 0.5623, 0.3331, 0.5002, 0.3331, 0.5002, 0.2503, 0.5623, 0.2503, 0.4377, 0.1664, 0.4998, 0.1664, 0.4998, 0.1664, 0.4377, 0.1664, 0.5623, 0.2497, 0.5002, 0.2497, 0.5002, 0.1669, 0.5623, 0.1669, 0.5002, 0.1664, 0.5623, 0.1664, 0.5623, 0.08359, 0.5002, 0.08359, 0.5623, 0.1664, 0.5002, 0.1664, 0.5002, 0.08359, 0.5623, 0.08359, 0.5002, 0.08307, 0.5623, 0.08307, 0.5623, 0.0002604, 0.5002, 0.0002604, 0.5623, 0.08307, 0.5002, 0.08307, 0.5002, 0.0002604, 0.5623, 0.0002604, 0.1873, 0.0002604, 0.1252, 0.0002604, 0.1252, 0.08307, 0.1873, 0.08307, 0.1248, 0.0002604, 0.0627, 0.0002604, 0.0627, 0.08307, 0.1248, 0.08307, 0.0623, 0.0002604, 0.0001953, 0.0002604, 0.0001953, 0.08307, 0.0623, 0.08307, 0.1873, 0.08359, 0.1252, 0.08359, 0.1252, 0.1664, 0.1873, 0.1664, 0.1248, 0.08359, 0.0627, 0.08359, 0.0627, 0.1664, 0.1248, 0.1664, 0.0623, 0.08359, 0.0001953, 0.08359, 0.0001953, 0.1664, 0.0623, 0.1664, 0.1873, 0.1669, 0.1252, 0.1669, 0.1252, 0.2497, 0.1873, 0.2497, 0.1248, 0.1669, 0.0627, 0.1669, 0.0627, 0.2497, 0.1248, 0.2497, 0.0623, 0.1669, 0.0001953, 0.1669, 0.0001953, 0.2497, 0.0623, 0.2497, 0.1873, 0.2503, 0.1252, 0.2503, 0.1252, 0.3331, 0.1873, 0.3331, 0.1248, 0.2503, 0.0627, 0.2503, 0.0627, 0.3331, 0.1248, 0.3331, 0.0623, 0.2503, 0.0001953, 0.2503, 0.0001953, 0.3331, 0.0623, 0.3331, 0.0001953, 0.0002604, 0.0623, 0.0002604, 0.0623, 0.08307, 0.0001953, 0.08307, 0.0627, 0.0002604, 0.1248, 0.0002604, 0.1248, 0.08307, 0.0627, 0.08307, 0.1252, 0.0002604, 0.1873, 0.0002604, 0.1873, 0.08307, 0.1252, 0.08307, 0.0001953, 0.08359, 0.0623, 0.08359, 0.0623, 0.1664, 0.0001953, 0.1664, 0.0627, 0.08359, 0.1248, 0.08359, 0.1248, 0.1664, 0.0627, 0.1664, 0.1252, 0.08359, 0.1873, 0.08359, 0.1873, 0.1664, 0.1252, 0.1664, 0.0001953, 0.1669, 0.0623, 0.1669, 0.0623, 0.2497, 0.0001953, 0.2497, 0.0627, 0.1669, 0.1248, 0.1669, 0.1248, 0.2497, 0.0627, 0.2497, 0.1252, 0.1669, 0.1873, 0.1669, 0.1873, 0.2497, 0.1252, 0.2497, 0.0001953, 0.2503, 0.0623, 0.2503, 0.0623, 0.3331, 0.0001953, 0.3331, 0.0627, 0.2503, 0.1248, 0.2503, 0.1248, 0.3331, 0.0627, 0.3331, 0.1252, 0.2503, 0.1873, 0.2503, 0.1873, 0.3331, 0.1252, 0.3331, 0.1873, 0.3331, 0.1873, 0.2503, 0.1873, 0.2503, 0.1873, 0.3331, 0.1873, 0.2497, 0.1873, 0.1669, 0.1873, 0.1669, 0.1873, 0.2497, 0.1873, 0.2503, 0.1873, 0.3331, 0.1873, 0.3331, 0.1873, 0.2503, 0.1873, 0.0002604, 0.1873, 0.08307, 0.1873, 0.08307, 0.1873, 0.0002604, 0.1873, 0.1669, 0.1873, 0.2497, 0.1873, 0.2497, 0.1873, 0.1669, 0.5002, 0.0002604, 0.5002, 0.08307, 0.5002, 0.08307, 0.5002, 0.0002604, 0.1873, 0.08359, 0.1873, 0.1664, 0.1873, 0.1664, 0.1873, 0.08359, 0.4377, 0.3336, 0.4377, 0.4164, 0.4377, 0.4164, 0.4377, 0.3336, 0.5627, 0.0002604, 0.6248, 0.0002604, 0.6248, 0.08307, 0.5627, 0.08307, 0.6252, 0.0002604, 0.6873, 0.0002604, 0.6873, 0.08307, 0.6252, 0.08307, 0.6877, 0.0002604, 0.7498, 0.0002604, 0.7498, 0.08307, 0.6877, 0.08307, 0.5627, 0.08359, 0.6248, 0.08359, 0.6248, 0.1664, 0.5627, 0.1664, 0.6252, 0.2503, 0.6873, 0.2503, 0.6873, 0.2503, 0.6252, 0.2503, 0.6252, 0.2503, 0.6873, 0.2503, 0.6873, 0.2503, 0.6252, 0.2503, 0.5627, 0.1669, 0.6248, 0.1669, 0.6248, 0.2497, 0.5627, 0.2497, 0.6873, 0.2503, 0.6252, 0.2503, 0.6252, 0.2503, 0.6873, 0.2503, 0.7498, 0.08307, 0.6877, 0.08307, 0.6877, 0.08307, 0.7498, 0.08307, 0.5627, 0.2503, 0.6248, 0.2503, 0.6248, 0.3331, 0.5627, 0.3331, 0.6252, 0.2503, 0.6873, 0.2503, 0.6873, 0.3331, 0.6252, 0.3331, 0.6877, 0.2503, 0.7498, 0.2503, 0.7498, 0.3331, 0.6877, 0.3331, 0.7498, 0.0002604, 0.6877, 0.0002604, 0.6877, 0.08307, 0.7498, 0.08307, 0.6873, 0.0002604, 0.6252, 0.0002604, 0.6252, 0.08307, 0.6873, 0.08307, 0.6248, 0.0002604, 0.5627, 0.0002604, 0.5627, 0.08307, 0.6248, 0.08307, 0.7498, 0.2503, 0.6877, 0.2503, 0.6877, 0.2503, 0.7498, 0.2503, 0.6873, 0.08307, 0.6252, 0.08307, 0.6252, 0.08307, 0.6873, 0.08307, 0.6248, 0.08359, 0.5627, 0.08359, 0.5627, 0.1664, 0.6248, 0.1664, 0.6873, 0.08307, 0.6252, 0.08307, 0.6252, 0.08307, 0.6873, 0.08307, 0.6252, 0.2503, 0.6873, 0.2503, 0.6873, 0.2503, 0.6252, 0.2503, 0.6248, 0.1669, 0.5627, 0.1669, 0.5627, 0.2497, 0.6248, 0.2497, 0.7498, 0.2503, 0.6877, 0.2503, 0.6877, 0.3331, 0.7498, 0.3331, 0.6873, 0.2503, 0.6252, 0.2503, 0.6252, 0.3331, 0.6873, 0.3331, 0.6248, 0.2503, 0.5627, 0.2503, 0.5627, 0.3331, 0.6248, 0.3331, 0.6873, 0.0002604, 0.6252, 0.0002604, 0.6252, 0.08307, 0.6873, 0.08307, 0.6252, 0.08307, 0.6873, 0.08307, 0.6873, 0.08307, 0.6252, 0.08307, 0.6877, 0.08307, 0.7498, 0.08307, 0.7498, 0.08307, 0.6877, 0.08307, 0.6873, 0.2503, 0.6252, 0.2503, 0.6252, 0.3331, 0.6873, 0.3331, 0.6873, 0.0002604, 0.6252, 0.0002604, 0.6252, 0.08307, 0.6873, 0.08307, 0.6248, 0.1669, 0.6248, 0.2497, 0.6248, 0.2497, 0.6248, 0.1669, 0.6873, 0.08307, 0.6252, 0.08307, 0.6252, 0.08307, 0.6873, 0.08307, 0.6873, 0.2503, 0.6252, 0.2503, 0.6252, 0.3331, 0.6873, 0.3331, 0.2498, 0.0002604, 0.1877, 0.0002604, 0.1877, 0.08307, 0.2498, 0.08307, 0.1873, 0.0002604, 0.1252, 0.0002604, 0.1252, 0.08307, 0.1873, 0.08307, 0.1248, 0.0002604, 0.0627, 0.0002604, 0.0627, 0.08307, 0.1248, 0.08307, 0.0623, 0.0002604, 0.0001953, 0.0002604, 0.0001953, 0.08307, 0.0623, 0.08307, 0.2498, 0.08359, 0.1877, 0.08359, 0.1877, 0.1664, 0.2498, 0.1664, 0.1873, 0.08359, 0.1252, 0.08359, 0.1252, 0.1664, 0.1873, 0.1664, 0.1248, 0.08359, 0.0627, 0.08359, 0.0627, 0.1664, 0.1248, 0.1664, 0.0623, 0.08359, 0.0001953, 0.08359, 0.0001953, 0.1664, 0.0623, 0.1664, 0.2498, 0.1669, 0.1877, 0.1669, 0.1877, 0.2497, 0.2498, 0.2497, 0.1873, 0.1669, 0.1252, 0.1669, 0.1252, 0.2497, 0.1873, 0.2497, 0.1248, 0.1669, 0.0627, 0.1669, 0.0627, 0.2497, 0.1248, 0.2497, 0.0623, 0.1669, 0.0001953, 0.1669, 0.0001953, 0.2497, 0.0623, 0.2497, 0.2498, 0.2503, 0.1877, 0.2503, 0.1877, 0.3331, 0.2498, 0.3331, 0.1873, 0.2503, 0.1252, 0.2503, 0.1252, 0.3331, 0.1873, 0.3331, 0.1248, 0.2503, 0.0627, 0.2503, 0.0627, 0.3331, 0.1248, 0.3331, 0.0623, 0.2503, 0.0001953, 0.2503, 0.0001953, 0.3331, 0.0623, 0.3331, 0.0001953, 0.0002604, 0.0623, 0.0002604, 0.0623, 0.08307, 0.0001953, 0.08307, 0.0627, 0.0002604, 0.1248, 0.0002604, 0.1248, 0.08307, 0.0627, 0.08307, 0.1252, 0.0002604, 0.1873, 0.0002604, 0.1873, 0.08307, 0.1252, 0.08307, 0.1877, 0.0002604, 0.2498, 0.0002604, 0.2498, 0.08307, 0.1877, 0.08307, 0.0001953, 0.08359, 0.0623, 0.08359, 0.0623, 0.1664, 0.0001953, 0.1664, 0.0627, 0.08359, 0.1248, 0.08359, 0.1248, 0.1664, 0.0627, 0.1664, 0.1252, 0.08359, 0.1873, 0.08359, 0.1873, 0.1664, 0.1252, 0.1664, 0.1877, 0.08359, 0.2498, 0.08359, 0.2498, 0.1664, 0.1877, 0.1664, 0.0001953, 0.1669, 0.0623, 0.1669, 0.0623, 0.2497, 0.0001953, 0.2497, 0.0627, 0.1669, 0.1248, 0.1669, 0.1248, 0.2497, 0.0627, 0.2497, 0.1252, 0.1669, 0.1873, 0.1669, 0.1873, 0.2497, 0.1252, 0.2497, 0.1877, 0.1669, 0.2498, 0.1669, 0.2498, 0.2497, 0.1877, 0.2497, 0.0001953, 0.2503, 0.0623, 0.2503, 0.0623, 0.3331, 0.0001953, 0.3331, 0.0627, 0.2503, 0.1248, 0.2503, 0.1248, 0.3331, 0.0627, 0.3331, 0.1252, 0.2503, 0.1873, 0.2503, 0.1873, 0.3331, 0.1252, 0.3331, 0.1877, 0.2503, 0.2498, 0.2503, 0.2498, 0.3331, 0.1877, 0.3331, 0.7502, 0.0002604, 0.8123, 0.0002604, 0.8123, 0.08307, 0.7502, 0.08307, 0.8127, 0.0002604, 0.8748, 0.0002604, 0.8748, 0.08307, 0.8127, 0.08307, 0.7502, 0.08359, 0.8123, 0.08359, 0.8123, 0.1664, 0.7502, 0.1664, 0.8127, 0.08359, 0.8748, 0.08359, 0.8748, 0.1664, 0.8127, 0.1664, 0.7502, 0.1669, 0.8123, 0.1669, 0.8123, 0.2497, 0.7502, 0.2497, 0.8127, 0.1669, 0.8748, 0.1669, 0.8748, 0.2497, 0.8127, 0.2497, 0.7502, 0.2503, 0.8123, 0.2503, 0.8123, 0.3331, 0.7502, 0.3331, 0.8127, 0.2503, 0.8748, 0.2503, 0.8748, 0.3331, 0.8127, 0.3331, 0.7502, 0.0002604, 0.8123, 0.0002604, 0.8123, 0.08307, 0.7502, 0.08307, 0.8127, 0.0002604, 0.8748, 0.0002604, 0.8748, 0.08307, 0.8127, 0.08307, 0.7502, 0.08359, 0.8123, 0.08359, 0.8123, 0.1664, 0.7502, 0.1664, 0.8127, 0.08359, 0.8748, 0.08359, 0.8748, 0.1664, 0.8127, 0.1664, 0.7502, 0.1669, 0.8123, 0.1669, 0.8123, 0.2497, 0.7502, 0.2497, 0.8127, 0.1669, 0.8748, 0.1669, 0.8748, 0.2497, 0.8127, 0.2497, 0.7502, 0.2503, 0.8123, 0.2503, 0.8123, 0.3331, 0.7502, 0.3331, 0.8127, 0.2503, 0.8748, 0.2503, 0.8748, 0.3331, 0.8127, 0.3331, 0.5627, 0.3336, 0.6248, 0.3336, 0.6248, 0.4164, 0.5627, 0.4164, 0.5627, 0.3336, 0.6248, 0.3336, 0.6248, 0.4164, 0.5627, 0.4164, 0.5627, 0.3336, 0.6248, 0.3336, 0.6248, 0.4164, 0.5627, 0.4164, 0.5627, 0.3336, 0.6248, 0.3336, 0.6248, 0.4164, 0.5627, 0.4164, 0.5627, 0.3336, 0.6248, 0.3336, 0.6248, 0.4164, 0.5627, 0.4164, 0.5627, 0.3336, 0.6248, 0.3336, 0.6248, 0.4164, 0.5627, 0.4164, 0.5627, 0.3336, 0.6248, 0.3336, 0.6248, 0.4164, 0.5627, 0.4164, 0.5627, 0.3336, 0.6248, 0.3336, 0.6248, 0.4164, 0.5627, 0.4164, 0.5627, 0.3336, 0.6248, 0.3336, 0.6248, 0.4164, 0.5627, 0.4164, 0.5627, 0.3336, 0.6248, 0.3336, 0.6248, 0.4164, 0.5627, 0.4164, 0.5627, 0.3336, 0.6248, 0.3336, 0.6248, 0.4164, 0.5627, 0.4164, 0.5627, 0.3336, 0.6248, 0.3336, 0.6248, 0.4164, 0.5627, 0.4164, 0.5627, 0.3336, 0.6248, 0.3336, 0.6248, 0.4164, 0.5627, 0.4164, 0.5627, 0.3336, 0.6248, 0.3336, 0.6248, 0.4164, 0.5627, 0.4164, 0.5627, 0.3336, 0.6248, 0.3336, 0.6248, 0.4164, 0.5627, 0.4164, 0.5627, 0.3336, 0.6248, 0.3336, 0.6248, 0.4164, 0.5627, 0.4164, 0.5627, 0.3336, 0.6248, 0.3336, 0.6248, 0.4164, 0.5627, 0.4164, 0.5627, 0.3336, 0.6248, 0.3336, 0.6248, 0.4164, 0.5627, 0.4164, 0.5627, 0.3336, 0.6248, 0.3336, 0.6248, 0.4164, 0.5627, 0.4164, 0.5627, 0.3336, 0.6248, 0.3336, 0.6248, 0.4164, 0.5627, 0.4164, 0.4377, 0.3336, 0.4998, 0.3336, 0.4998, 0.4164, 0.4377, 0.4164, 0.4377, 0.3336, 0.4998, 0.3336, 0.4998, 0.4164, 0.4377, 0.4164, 0.4377, 0.3336, 0.4998, 0.3336, 0.4998, 0.4164, 0.4377, 0.4164, 0.4377, 0.3336, 0.4998, 0.3336, 0.4998, 0.4164, 0.4377, 0.4164, 0.4377, 0.3336, 0.4998, 0.3336, 0.4998, 0.4164, 0.4377, 0.4164, 0.4377, 0.3336, 0.4998, 0.3336, 0.4998, 0.4164, 0.4377, 0.4164, 0.4377, 0.3336, 0.4998, 0.3336, 0.4998, 0.4164, 0.4377, 0.4164, 0.4377, 0.3336, 0.4998, 0.3336, 0.4998, 0.4164, 0.4377, 0.4164, 0.4377, 0.3336, 0.4998, 0.3336, 0.4998, 0.4164, 0.4377, 0.4164, 0.4377, 0.3336, 0.4998, 0.3336, 0.4998, 0.4164, 0.4377, 0.4164, 0.4377, 0.3336, 0.4998, 0.3336, 0.4998, 0.4164, 0.4377, 0.4164, 0.4377, 0.3336, 0.4998, 0.3336, 0.4998, 0.4164, 0.4377, 0.4164, 0.4377, 0.3336, 0.4998, 0.3336, 0.4998, 0.4164, 0.4377, 0.4164, 0.4377, 0.3336, 0.4998, 0.3336, 0.4998, 0.4164, 0.4377, 0.4164, 0.4377, 0.3336, 0.4998, 0.3336, 0.4998, 0.4164, 0.4377, 0.4164, 0.4377, 0.3336, 0.4998, 0.3336, 0.4998, 0.4164, 0.4377, 0.4164, 0.4377, 0.3336, 0.4998, 0.3336, 0.4998, 0.4164, 0.4377, 0.4164, 0.4377, 0.3336, 0.4998, 0.3336, 0.4998, 0.4164, 0.4377, 0.4164, 0.4377, 0.3336, 0.4998, 0.3336, 0.4998, 0.4164, 0.4377, 0.4164, 0.4377, 0.3336, 0.4998, 0.3336, 0.4998, 0.4164, 0.4377, 0.4164, 0.4377, 0.3336, 0.4998, 0.3336, 0.4998, 0.4164, 0.4377, 0.4164, 0.4377, 0.3336, 0.4998, 0.3336, 0.4998, 0.4164, 0.4377, 0.4164, 0.4377, 0.3336, 0.4998, 0.3336, 0.4998, 0.4164, 0.4377, 0.4164, 0.4377, 0.3336, 0.4998, 0.3336, 0.4998, 0.4164, 0.4377, 0.4164, 0.4377, 0.3336, 0.4998, 0.3336, 0.4998, 0.4164, 0.4377, 0.4164, 0.4377, 0.3336, 0.4998, 0.3336, 0.4998, 0.4164, 0.4377, 0.4164, 0.4377, 0.3336, 0.4998, 0.3336, 0.4998, 0.4164, 0.4377, 0.4164, 0.4377, 0.3336, 0.4998, 0.3336, 0.4998, 0.4164, 0.4377, 0.4164, 0.6252, 0.08359, 0.6873, 0.08359, 0.6873, 0.1664, 0.6252, 0.1664, 0.6877, 0.08359, 0.7498, 0.08359, 0.7498, 0.1664, 0.6877, 0.1664, 0.6252, 0.1669, 0.6873, 0.1669, 0.6873, 0.2497, 0.6252, 0.2497, 0.6877, 0.1669, 0.7498, 0.1669, 0.7498, 0.2497, 0.6877, 0.2497, 0.7498, 0.08359, 0.6877, 0.08359, 0.6877, 0.1664, 0.7498, 0.1664, 0.6873, 0.08359, 0.6252, 0.08359, 0.6252, 0.1664, 0.6873, 0.1664, 0.7498, 0.1669, 0.6877, 0.1669, 0.6877, 0.2497, 0.7498, 0.2497, 0.6873, 0.1669, 0.6252, 0.1669, 0.6252, 0.2497, 0.6873, 0.2497, 0.6873, 0.08359, 0.6252, 0.08359, 0.6252, 0.1664, 0.6873, 0.1664, 0.6873, 0.1669, 0.6252, 0.1669, 0.6252, 0.2497, 0.6873, 0.2497, 0.6873, 0.08359, 0.6252, 0.08359, 0.6252, 0.1664, 0.6873, 0.1664, 0.6873, 0.1669, 0.6252, 0.1669, 0.6252, 0.2497, 0.6873, 0.2497, 0.6877, 0.2503, 0.7498, 0.2503, 0.7498, 0.2503, 0.6877, 0.2503, 0.6248, 0.1664, 0.6248, 0.08359, 0.6248, 0.08359, 0.6248, 0.1664, 0.6248, 0.2497, 0.6248, 0.1669, 0.6248, 0.1669, 0.6248, 0.2497, 0.6248, 0.08359, 0.6248, 0.1664, 0.6248, 0.1664, 0.6248, 0.08359, 0.3752, 0.08307, 0.4373, 0.08307, 0.4373, 0.08307, 0.3752, 0.08307, 0.4377, 0.1669, 0.4377, 0.2497, 0.4377, 0.2497, 0.4377, 0.1669, 0.3752, 0.1669, 0.3752, 0.1669, 0.3752, 0.1669, 0.3752, 0.1669, 0.4998, 0.2497, 0.4998, 0.1669, 0.4998, 0.1669, 0.4998, 0.2497, 0.3752, 0.08307, 0.3752, 0.08307, 0.3752, 0.08307, 0.3752, 0.08307, 0.4998, 0.2497, 0.4998, 0.1669, 0.4998, 0.1669, 0.4998, 0.2497, 0.4998, 0.2503, 0.4377, 0.2503, 0.4377, 0.2503, 0.4998, 0.2503, 0.4377, 0.1664, 0.4998, 0.1664, 0.4998, 0.1664, 0.4377, 0.1664, 0.5002, 0.2503, 0.5623, 0.2503, 0.5623, 0.2503, 0.5002, 0.2503, 0.4377, 0.1669, 0.4377, 0.2497, 0.4377, 0.2497, 0.4377, 0.1669, 0.4373, 0.1669, 0.3752, 0.1669, 0.3752, 0.1669, 0.4373, 0.1669, 0.4373, 0.1669, 0.3752, 0.1669, 0.3752, 0.1669, 0.4373, 0.1669, 0.3752, 0.08307, 0.4373, 0.08307, 0.4373, 0.08307, 0.3752, 0.08307, 0.3748, 0.1664, 0.3748, 0.08359, 0.3748, 0.08359, 0.3748, 0.1664, 0.3748, 0.1664, 0.3748, 0.08359, 0.3748, 0.08359, 0.3748, 0.1664, 0.3127, 0.08359, 0.3127, 0.1664, 0.3127, 0.1664, 0.3127, 0.08359, 0.4373, 0.1669, 0.3752, 0.1669, 0.3752, 0.1669, 0.4373, 0.1669, 0.4377, 0.1669, 0.4377, 0.2497, 0.4377, 0.2497, 0.4377, 0.1669, 0.3752, 0.08307, 0.4373, 0.08307, 0.4373, 0.08307, 0.3752, 0.08307, 0.4998, 0.2497, 0.4998, 0.1669, 0.4998, 0.1669, 0.4998, 0.2497, 0.5002, 0.1669, 0.5002, 0.2497, 0.5002, 0.2497, 0.5002, 0.1669, 0.3752, 0.08307, 0.4373, 0.08307, 0.4373, 0.08307, 0.3752, 0.08307, 0.4998, 0.2497, 0.4998, 0.1669, 0.4998, 0.1669, 0.4998, 0.2497, 0.4998, 0.2503, 0.4377, 0.2503, 0.4377, 0.2503, 0.4998, 0.2503, 0.3752, 0.08359, 0.4373, 0.08359, 0.4373, 0.1664, 0.3752, 0.1664, 0.3752, 0.08359, 0.4373, 0.08359, 0.4373, 0.1664, 0.3752, 0.1664, 0.3752, 0.08359, 0.4373, 0.08359, 0.4373, 0.1664, 0.3752, 0.1664, 0.4998, 0.2497, 0.4377, 0.2497, 0.4377, 0.1669, 0.4998, 0.1669, 0.4998, 0.2497, 0.4377, 0.2497, 0.4377, 0.1669, 0.4998, 0.1669, 0.5002, 0.2497, 0.5623, 0.2497, 0.5623, 0.1669, 0.5002, 0.1669, 0.4373, 0.1669, 0.3752, 0.1669, 0.3752, 0.1669, 0.4373, 0.1669, 0.3748, 0.1664, 0.3748, 0.08359, 0.3748, 0.08359, 0.3748, 0.1664, 0.3127, 0.08359, 0.3127, 0.1664, 0.3127, 0.1664, 0.3127, 0.08359, 0.3752, 0.08307, 0.3752, 0.08307, 0.3752, 0.08307, 0.3752, 0.08307, 0.5002, 0.2503, 0.5623, 0.2503, 0.5623, 0.2503, 0.5002, 0.2503, 0.3127, 0.08359, 0.3127, 0.1664, 0.3127, 0.1664, 0.3127, 0.08359, 0.5002, 0.1669, 0.5002, 0.2497, 0.5002, 0.2497, 0.5002, 0.1669, 0.4373, 0.1669, 0.3752, 0.1669, 0.3752, 0.1669, 0.4373, 0.1669, 0.4377, 0.1669, 0.4377, 0.2497, 0.4377, 0.2497, 0.4377, 0.1669, 0.3127, 0.08359, 0.3127, 0.1664, 0.3127, 0.1664, 0.3127, 0.08359, 0.4998, 0.2503, 0.4377, 0.2503, 0.4377, 0.2503, 0.4998, 0.2503, 0.4377, 0.1664, 0.4998, 0.1664, 0.4998, 0.1664, 0.4377, 0.1664, 0.3752, 0.08307, 0.4373, 0.08307, 0.4373, 0.08307, 0.3752, 0.08307, 0.4998, 0.2503, 0.4377, 0.2503, 0.4377, 0.2503, 0.4998, 0.2503, 0.3752, 0.08307, 0.4373, 0.08307, 0.4373, 0.08307, 0.3752, 0.08307, 0.4373, 0.1669, 0.3752, 0.1669, 0.3752, 0.1669, 0.4373, 0.1669, 0.4377, 0.1664, 0.4998, 0.1664, 0.4998, 0.1664, 0.4377, 0.1664, 0.5623, 0.1664, 0.5002, 0.1664, 0.5002, 0.1664, 0.5623, 0.1664, 0.5623, 0.1664, 0.5623, 0.1664, 0.5623, 0.1664, 0.5623, 0.1664, 0.5623, 0.2497, 0.5623, 0.1669, 0.5623, 0.1669, 0.5623, 0.2497, 0.3752, 0.08307, 0.3752, 0.08307, 0.3752, 0.08307, 0.3752, 0.08307, 0.3752, 0.1669, 0.3752, 0.1669, 0.3752, 0.1669, 0.3752, 0.1669, 0.4998, 0.2497, 0.4998, 0.1669, 0.4998, 0.1669, 0.4998, 0.2497, 0.5623, 0.1669, 0.5623, 0.2497, 0.5623, 0.2497, 0.5623, 0.1669, 0.3748, 0.1664, 0.3748, 0.08359, 0.3748, 0.08359, 0.3748, 0.1664, 0.3752, 0.08307, 0.3752, 0.08307, 0.3752, 0.08307, 0.3752, 0.08307, 0.3752, 0.1669, 0.3752, 0.1669, 0.3752, 0.1669, 0.3752, 0.1669, 0.5623, 0.2497, 0.5623, 0.1669, 0.5623, 0.1669, 0.5623, 0.2497, 0.3752, 0.1669, 0.3752, 0.1669, 0.3752, 0.1669, 0.3752, 0.1669, 0.3748, 0.1664, 0.3748, 0.08359, 0.3748, 0.08359, 0.3748, 0.1664, 0.4377, 0.1664, 0.4377, 0.1664, 0.4377, 0.1664, 0.4377, 0.1664, 0.3752, 0.08359, 0.3752, 0.1664, 0.3752, 0.1664, 0.3752, 0.08359, 0.4377, 0.1669, 0.4377, 0.2497, 0.4377, 0.2497, 0.4377, 0.1669, 0.4377, 0.1669, 0.4377, 0.2497, 0.4377, 0.2497, 0.4377, 0.1669, 0.4377, 0.2503, 0.4377, 0.2503, 0.4377, 0.2503, 0.4377, 0.2503, 0.3752, 0.08359, 0.3752, 0.1664, 0.3752, 0.1664, 0.3752, 0.08359, 0.4377, 0.1664, 0.4377, 0.1664, 0.4377, 0.1664, 0.4377, 0.1664, 0.5623, 0.1669, 0.5623, 0.2497, 0.5623, 0.2497, 0.5623, 0.1669, 0.5623, 0.1664, 0.5623, 0.1664, 0.5623, 0.1664, 0.5623, 0.1664, 0.4377, 0.2503, 0.4377, 0.2503, 0.4377, 0.2503, 0.4377, 0.2503, 0.3752, 0.08359, 0.3752, 0.1664, 0.3752, 0.1664, 0.3752, 0.08359, 0.5623, 0.2503, 0.5623, 0.2503, 0.5623, 0.2503, 0.5623, 0.2503, 0.3748, 0.1664, 0.3748, 0.08359, 0.3748, 0.08359, 0.3748, 0.1664, 0.4998, 0.2497, 0.4998, 0.1669, 0.4998, 0.1669, 0.4998, 0.2497, 0.4998, 0.2497, 0.4998, 0.1669, 0.4998, 0.1669, 0.4998, 0.2497, 0.3748, 0.1664, 0.3748, 0.08359, 0.3748, 0.08359, 0.3748, 0.1664, 0.5623, 0.2497, 0.5623, 0.1669, 0.5623, 0.1669, 0.5623, 0.2497, 0.3748, 0.1664, 0.3748, 0.08359, 0.3748, 0.08359, 0.3748, 0.1664, 0.3752, 0.1669, 0.3752, 0.1669, 0.3752, 0.1669, 0.3752, 0.1669, 0.3752, 0.08359, 0.3752, 0.1664, 0.3752, 0.1664, 0.3752, 0.08359, 0.5623, 0.2503, 0.5623, 0.2503, 0.5623, 0.2503, 0.5623, 0.2503, 0.4377, 0.1664, 0.4377, 0.1664, 0.4377, 0.1664, 0.4377, 0.1664, 0.3752, 0.08359, 0.3752, 0.1664, 0.3752, 0.1664, 0.3752, 0.08359, 0.3752, 0.08307, 0.3752, 0.08307, 0.3752, 0.08307, 0.3752, 0.08307, 0.3748, 0.1664, 0.3748, 0.08359, 0.3748, 0.08359, 0.3748, 0.1664, 0.4377, 0.2503, 0.4377, 0.2503, 0.4377, 0.2503, 0.4377, 0.2503, 0.3752, 0.08359, 0.3752, 0.1664, 0.3752, 0.1664, 0.3752, 0.08359, 0.3752, 0.1669, 0.3752, 0.1669, 0.3752, 0.1669, 0.3752, 0.1669, 0.3748, 0.1664, 0.3748, 0.08359, 0.3748, 0.08359, 0.3748, 0.1664, 0.4377, 0.1664, 0.4377, 0.1664, 0.4377, 0.1664, 0.4377, 0.1664, 0.4377, 0.1669, 0.4377, 0.2497, 0.4377, 0.2497, 0.4377, 0.1669, 0.3748, 0.1664, 0.3748, 0.08359, 0.3748, 0.08359, 0.3748, 0.1664, 0.4377, 0.2503, 0.4377, 0.2503, 0.4377, 0.2503, 0.4377, 0.2503, 0.4377, 0.1669, 0.4377, 0.2497, 0.4377, 0.2497, 0.4377, 0.1669, 0.4998, 0.2497, 0.4998, 0.1669, 0.4998, 0.1669, 0.4998, 0.2497, 0.3752, 0.08307, 0.3752, 0.08307, 0.3752, 0.08307, 0.3752, 0.08307, 0.4998, 0.08359, 0.4377, 0.08359, 0.4377, 0.08359, 0.4998, 0.08359, 0.4998, 0.08307, 0.4998, 0.0002604, 0.4998, 0.0002604, 0.4998, 0.08307, 0.3127, 0.2497, 0.3748, 0.2497, 0.3748, 0.2497, 0.3127, 0.2497, 0.4377, 0.0002604, 0.4377, 0.08307, 0.4377, 0.08307, 0.4377, 0.0002604, 0.4377, 0.0002604, 0.4377, 0.08307, 0.4377, 0.08307, 0.4377, 0.0002604, 0.3127, 0.2497, 0.3748, 0.2497, 0.3748, 0.2497, 0.3127, 0.2497, 0.5002, 0.08307, 0.5002, 0.0002604, 0.5002, 0.0002604, 0.5002, 0.08307, 0.3752, 0.2503, 0.3752, 0.3331, 0.3752, 0.3331, 0.3752, 0.2503, 0.4998, 0.08359, 0.4377, 0.08359, 0.4377, 0.08359, 0.4998, 0.08359, 0.4373, 0.3331, 0.4373, 0.2503, 0.4373, 0.2503, 0.4373, 0.3331, 0.4998, 0.08307, 0.4998, 0.0002604, 0.4998, 0.0002604, 0.4998, 0.08307, 0.3127, 0.2497, 0.3748, 0.2497, 0.3748, 0.2497, 0.3127, 0.2497, 0.3127, 0.2497, 0.3748, 0.2497, 0.3748, 0.2497, 0.3127, 0.2497, 0.3127, 0.2497, 0.3748, 0.2497, 0.3748, 0.2497, 0.3127, 0.2497, 0.5002, 0.08307, 0.5002, 0.0002604, 0.5002, 0.0002604, 0.5002, 0.08307, 0.4998, 0.08359, 0.4377, 0.08359, 0.4377, 0.08359, 0.4998, 0.08359, 0.3752, 0.2503, 0.3752, 0.3331, 0.3752, 0.3331, 0.3752, 0.2503, 0.4373, 0.3331, 0.4373, 0.2503, 0.4373, 0.2503, 0.4373, 0.3331, 0.3752, 0.2503, 0.3752, 0.3331, 0.3752, 0.3331, 0.3752, 0.2503, 0.4377, 0.0002604, 0.4377, 0.08307, 0.4377, 0.08307, 0.4377, 0.0002604, 0.4373, 0.3331, 0.4373, 0.2503, 0.4373, 0.2503, 0.4373, 0.3331, 0.3127, 0.2497, 0.3748, 0.2497, 0.3748, 0.2497, 0.3127, 0.2497, 0.3127, 0.2503, 0.3748, 0.2503, 0.3748, 0.3331, 0.3127, 0.3331, 0.3127, 0.2503, 0.3748, 0.2503, 0.3748, 0.3331, 0.3127, 0.3331, 0.4998, 0.08307, 0.4377, 0.08307, 0.4377, 0.0002604, 0.4998, 0.0002604, 0.4998, 0.08307, 0.4377, 0.08307, 0.4377, 0.0002604, 0.4998, 0.0002604, 0.4998, 0.08359, 0.4377, 0.08359, 0.4377, 0.08359, 0.4998, 0.08359, 0.5002, 0.08307, 0.5002, 0.0002604, 0.5002, 0.0002604, 0.5002, 0.08307, 0.4998, 0.08359, 0.4377, 0.08359, 0.4377, 0.08359, 0.4998, 0.08359, 0.3752, 0.2503, 0.3752, 0.3331, 0.3752, 0.3331, 0.3752, 0.2503, 0.4377, 0.0002604, 0.4377, 0.08307, 0.4377, 0.08307, 0.4377, 0.0002604, 0.4373, 0.3331, 0.4373, 0.2503, 0.4373, 0.2503, 0.4373, 0.3331, 0.0, 0.0, 0.0, 0.0, 0.0, 0.0, 0.0, 0.0, 0.0, 0.0, 0.0, 0.0, 0.0, 0.0, 0.0, 0.0, 0.0, 0.0, 0.0, 0.0, 0.0, 0.0, 0.0, 0.0, 0.0, 0.0, 0.0, 0.0, 0.0, 0.0, 0.0, 0.0, 0.0, 0.0, 0.0, 0.0, 0.0, 0.0, 0.0, 0.0, 0.0, 0.0, 0.0, 0.0, 0.0, 0.0, 0.0, 0.0, 0.3127, 0.0002604, 0.3748, 0.0002604, 0.3748, 0.08307, 0.3127, 0.08307, 0.3752, 0.0002604, 0.4373, 0.0002604, 0.4373, 0.08307, 0.3752, 0.08307, 0.3127, 0.08359, 0.3748, 0.08359, 0.3748, 0.1664, 0.3127, 0.1664, 0.3752, 0.08359, 0.4373, 0.08359, 0.4373, 0.1664, 0.3752, 0.1664, 0.3127, 0.1669, 0.3748, 0.1669, 0.3748, 0.2497, 0.3127, 0.2497, 0.3752, 0.1669, 0.4373, 0.1669, 0.4373, 0.2497, 0.3752, 0.2497, 0.3127, 0.2503, 0.3748, 0.2503, 0.3748, 0.3331, 0.3127, 0.3331, 0.3752, 0.2503, 0.4373, 0.2503, 0.4373, 0.3331, 0.3752, 0.3331, 0.4377, 0.3336, 0.4377, 0.4164, 0.4377, 0.4164, 0.4377, 0.3336, 0.1873, 0.08307, 0.1873, 0.0002604, 0.1873, 0.0002604, 0.1873, 0.08307, 0.3127, 0.2503, 0.3127, 0.3331, 0.3127, 0.3331, 0.3127, 0.2503, 0.1873, 0.1664, 0.1873, 0.08359, 0.1873, 0.08359, 0.1873, 0.1664])
me_cube_002.materials.append(mat_machine001)
me_cube_002.use_remesh_fix_poles = True
me_cube_002.use_remesh_preserve_attributes = False
me_cube_002.use_mirror_vertex_groups = False
me_cube_002.update()
me_cube_004 = bpy.data.meshes.new('Cube.004')
me_cube_004.from_pydata([(-0.06237, 4.011, 1.225), (-0.7438, 4.011, 1.565), (-0.7438, 4.011, 1.225), (-0.6531, 4.029, 1.77), (-0.06237, 4.011, 1.565), (-0.1531, 4.029, 1.77), (-0.4031, 4.029, 2.52), (-0.1531, 4.029, 2.52), (-0.6531, 4.029, 2.02), (-0.1531, 4.029, 2.02), (-0.4031, 4.029, 2.27), (-0.6531, 4.029, 2.27), (-0.1531, 4.029, 2.27), (-0.6531, 4.029, 2.52), (-0.1531, 4.029, 2.77), (-0.6531, 4.029, 2.77), (-0.1531, 4.029, 3.27), (-0.1531, 4.029, 3.02), (-0.6531, 4.029, 3.02), (-0.6531, 4.029, 3.27), (-0.1531, 4.029, 3.52), (-0.6531, 4.029, 3.52), (-0.6531, 4.029, 3.77), (-0.1531, 4.029, 3.77), (-0.4031, 4.011, 1.565), (-0.1531, 4.029, 4.02), (-0.6531, 4.029, 4.02), (-0.4031, 3.779, 1.52), (-0.1531, 4.029, 4.27), (-0.6531, 4.029, 4.27), (-0.4031, 4.352, 1.225), (-0.4031, 4.029, 4.27), (-0.4031, 4.011, 1.225), (-0.4031, 3.779, 1.27), (-0.4031, 3.779, 1.77), (-0.4031, 4.352, 1.565), (-0.4031, 4.279, 1.77), (-0.4031, 4.029, 1.77), (-0.4031, 4.279, 2.52), (-0.4031, 4.029, 2.02), (-0.4031, 3.779, 2.02), (-0.4031, 4.279, 2.02), (-0.4031, 3.779, 2.27), (-0.4031, 4.279, 2.27), (-0.4031, 4.029, 2.77), (-0.4031, 3.779, 2.52), (-0.4031, 4.029, 3.77), (-0.4031, 4.279, 2.77), (-0.4031, 3.779, 2.77), (-0.4031, 4.279, 3.27), (-0.4031, 4.279, 3.02), (-0.4031, 3.779, 3.02), (-0.4031, 4.029, 3.02), (-0.4031, 3.779, 3.27), (-0.4031, 4.279, 3.52), (-0.4031, 4.029, 3.27), (-0.4031, 3.779, 3.52), (-0.4031, 3.779, 3.77), (-0.4031, 4.029, 3.52), (-0.4031, 4.279, 3.77), (-0.4031, 4.279, 4.02), (-0.4031, 4.029, 4.02), (-0.4031, 3.779, 4.02), (-0.4031, 4.279, 4.27), (-0.4031, 3.779, 4.27)], [], [(0, 32, 24, 4), (32, 2, 1, 24), (4, 24, 37, 5), (24, 1, 3, 37), (5, 37, 39, 9), (37, 3, 8, 39), (9, 39, 10, 12), (39, 8, 11, 10), (12, 10, 6, 7), (10, 11, 13, 6), (7, 6, 44, 14), (6, 13, 15, 44), (14, 44, 52, 17), (44, 15, 18, 52), (17, 52, 55, 16), (52, 18, 19, 55), (16, 55, 58, 20), (55, 19, 21, 58), (20, 58, 46, 23), (58, 21, 22, 46), (23, 46, 61, 25), (46, 22, 26, 61), (25, 61, 31, 28), (61, 26, 29, 31), (30, 32, 24, 35), (32, 33, 27, 24), (35, 24, 37, 36), (24, 27, 34, 37), (36, 37, 39, 41), (37, 34, 40, 39), (41, 39, 10, 43), (39, 40, 42, 10), (43, 10, 6, 38), (10, 42, 45, 6), (38, 6, 44, 47), (6, 45, 48, 44), (47, 44, 52, 50), (44, 48, 51, 52), (50, 52, 55, 49), (52, 51, 53, 55), (49, 55, 58, 54), (55, 53, 56, 58), (54, 58, 46, 59), (58, 56, 57, 46), (59, 46, 61, 60), (46, 57, 62, 61), (60, 61, 31, 63), (61, 62, 64, 31)])
_uv = me_cube_004.uv_layers.new(name='UVMap')
_uv.uv.foreach_set('vector', [0.8124, 0.4092, 0.7813, 0.4092, 0.7813, 0.4317, 0.8124, 0.4317, 0.7812, 0.4092, 0.7501, 0.4092, 0.7501, 0.4317, 0.7812, 0.4317, 0.7499, 0.4319, 0.7188, 0.4319, 0.7188, 0.4545, 0.7499, 0.4545, 0.7187, 0.4319, 0.6876, 0.4319, 0.6876, 0.4545, 0.7187, 0.4545, 0.7499, 0.4546, 0.7188, 0.4546, 0.7188, 0.4772, 0.7499, 0.4772, 0.7187, 0.4546, 0.6876, 0.4546, 0.6876, 0.4772, 0.7187, 0.4772, 0.7499, 0.4773, 0.7188, 0.4773, 0.7188, 0.4999, 0.7499, 0.4999, 0.7187, 0.4773, 0.6876, 0.4773, 0.6876, 0.4999, 0.7187, 0.4999, 0.7499, 0.5001, 0.7188, 0.5001, 0.7188, 0.5227, 0.7499, 0.5227, 0.7187, 0.5001, 0.6876, 0.5001, 0.6876, 0.5227, 0.7187, 0.5227, 0.7499, 0.5228, 0.7188, 0.5228, 0.7188, 0.5454, 0.7499, 0.5454, 0.7187, 0.5228, 0.6876, 0.5228, 0.6876, 0.5454, 0.7187, 0.5454, 0.7499, 0.4092, 0.7188, 0.4092, 0.7188, 0.4317, 0.7499, 0.4317, 0.7187, 0.4092, 0.6876, 0.4092, 0.6876, 0.4317, 0.7187, 0.4317, 0.7499, 0.4319, 0.7188, 0.4319, 0.7188, 0.4545, 0.7499, 0.4545, 0.7187, 0.4319, 0.6876, 0.4319, 0.6876, 0.4545, 0.7187, 0.4545, 0.7499, 0.4546, 0.7188, 0.4546, 0.7188, 0.4772, 0.7499, 0.4772, 0.7187, 0.4546, 0.6876, 0.4546, 0.6876, 0.4772, 0.7187, 0.4772, 0.7499, 0.4773, 0.7188, 0.4773, 0.7188, 0.4999, 0.7499, 0.4999, 0.7187, 0.4773, 0.6876, 0.4773, 0.6876, 0.4999, 0.7187, 0.4999, 0.7499, 0.5001, 0.7188, 0.5001, 0.7188, 0.5227, 0.7499, 0.5227, 0.7187, 0.5001, 0.6876, 0.5001, 0.6876, 0.5227, 0.7187, 0.5227, 0.7499, 0.5228, 0.7188, 0.5228, 0.7188, 0.5454, 0.7499, 0.5454, 0.7187, 0.5228, 0.6876, 0.5228, 0.6876, 0.5454, 0.7187, 0.5454, 0.8124, 0.4092, 0.7813, 0.4092, 0.7813, 0.4317, 0.8124, 0.4317, 0.7812, 0.4092, 0.7501, 0.4092, 0.7501, 0.4317, 0.7812, 0.4317, 0.7499, 0.4319, 0.7188, 0.4319, 0.7188, 0.4545, 0.7499, 0.4545, 0.7187, 0.4319, 0.6876, 0.4319, 0.6876, 0.4545, 0.7187, 0.4545, 0.7499, 0.4546, 0.7188, 0.4546, 0.7188, 0.4772, 0.7499, 0.4772, 0.7187, 0.4546, 0.6876, 0.4546, 0.6876, 0.4772, 0.7187, 0.4772, 0.7499, 0.4773, 0.7188, 0.4773, 0.7188, 0.4999, 0.7499, 0.4999, 0.7187, 0.4773, 0.6876, 0.4773, 0.6876, 0.4999, 0.7187, 0.4999, 0.7499, 0.5001, 0.7188, 0.5001, 0.7188, 0.5227, 0.7499, 0.5227, 0.7187, 0.5001, 0.6876, 0.5001, 0.6876, 0.5227, 0.7187, 0.5227, 0.7499, 0.5228, 0.7188, 0.5228, 0.7188, 0.5454, 0.7499, 0.5454, 0.7187, 0.5228, 0.6876, 0.5228, 0.6876, 0.5454, 0.7187, 0.5454, 0.7499, 0.4092, 0.7188, 0.4092, 0.7188, 0.4317, 0.7499, 0.4317, 0.7187, 0.4092, 0.6876, 0.4092, 0.6876, 0.4317, 0.7187, 0.4317, 0.7499, 0.4319, 0.7188, 0.4319, 0.7188, 0.4545, 0.7499, 0.4545, 0.7187, 0.4319, 0.6876, 0.4319, 0.6876, 0.4545, 0.7187, 0.4545, 0.7499, 0.4546, 0.7188, 0.4546, 0.7188, 0.4772, 0.7499, 0.4772, 0.7187, 0.4546, 0.6876, 0.4546, 0.6876, 0.4772, 0.7187, 0.4772, 0.7499, 0.4773, 0.7188, 0.4773, 0.7188, 0.4999, 0.7499, 0.4999, 0.7187, 0.4773, 0.6876, 0.4773, 0.6876, 0.4999, 0.7187, 0.4999, 0.7499, 0.5001, 0.7188, 0.5001, 0.7188, 0.5227, 0.7499, 0.5227, 0.7187, 0.5001, 0.6876, 0.5001, 0.6876, 0.5227, 0.7187, 0.5227, 0.7499, 0.5228, 0.7188, 0.5228, 0.7188, 0.5454, 0.7499, 0.5454, 0.7187, 0.5228, 0.6876, 0.5228, 0.6876, 0.5454, 0.7187, 0.5454])
me_cube_004.materials.append(mat_mechanishop_003)
me_cube_004.use_remesh_fix_poles = True
me_cube_004.use_remesh_preserve_attributes = False
me_cube_004.use_mirror_vertex_groups = False
me_cube_004.update()

# ---- objects
ob_cube_002 = bpy.data.objects.new('Cube.002', me_cube_002)
ob_cube_001 = bpy.data.objects.new('Cube.001', me_cube_004)

# ---- transforms, parenting, visibility, modifiers, constraints
ob_cube_002.location = (1.45, 1.283, 0.372)
ob_cube_002.lineart.crease_threshold = 0.0
ob_cube_001.location = (0.4497, -3.717, 0.5)
ob_cube_001.lineart.crease_threshold = 0.0

# ---- collection membership
col_collection.objects.link(ob_cube_002)
col_collection.objects.link(ob_cube_001)

# ---- scene / render settings (as saved in the file)
scene.frame_start = 1; scene.frame_end = 250; scene.frame_set(1)
scene.render.engine = 'BLENDER_EEVEE_NEXT'
scene.cycles.use_denoising = False
scene.cycles.samples = 128
scene.cycles.sampling_pattern = 'TABULATED_SOBOL'
scene.cycles.use_adaptive_sampling = False
scene.cycles.use_light_tree = False
scene.view_settings.view_transform = 'Filmic'
bpy.context.view_layer.update()

# ---- added for rendering (the .blend has no active camera): camera
cam_auto = bpy.data.cameras.new('AutoCamera')
cam_auto.lens = 50.0
cam_auto.sensor_width = 36.0
cam_auto.clip_end = 1000.0
ob_auto_camera = bpy.data.objects.new('AutoCamera', cam_auto)
scene.collection.objects.link(ob_auto_camera)
ob_auto_camera.location = (4.9776, -5.65522, 6.52945)
ob_auto_camera.rotation_euler = (1.09748, -7.21219e-08, 0.694738)
scene.camera = ob_auto_camera
bpy.context.view_layer.update()
